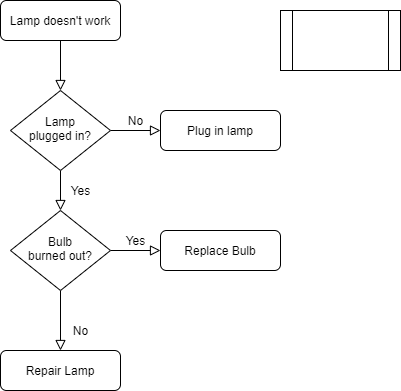

The diagram above was exported from draw.io. Its source (the exported page's mxGraphModel, read from the mxfile embedded in the PNG):
<mxGraphModel dx="868" dy="404" grid="1" gridSize="10" guides="1" tooltips="1" connect="1" arrows="1" fold="1" page="1" pageScale="1" pageWidth="827" pageHeight="1169" math="0" shadow="0">
  <root>
    <mxCell id="WIyWlLk6GJQsqaUBKTNV-0" />
    <mxCell id="WIyWlLk6GJQsqaUBKTNV-1" parent="WIyWlLk6GJQsqaUBKTNV-0" />
    <mxCell id="WIyWlLk6GJQsqaUBKTNV-2" value="" style="rounded=0;html=1;jettySize=auto;orthogonalLoop=1;fontSize=11;endArrow=block;endFill=0;endSize=8;strokeWidth=1;shadow=0;labelBackgroundColor=none;edgeStyle=orthogonalEdgeStyle;" parent="WIyWlLk6GJQsqaUBKTNV-1" source="WIyWlLk6GJQsqaUBKTNV-3" target="WIyWlLk6GJQsqaUBKTNV-6" edge="1">
      <mxGeometry relative="1" as="geometry" />
    </mxCell>
    <mxCell id="WIyWlLk6GJQsqaUBKTNV-3" value="Lamp doesn't work" style="rounded=1;whiteSpace=wrap;html=1;fontSize=12;glass=0;strokeWidth=1;shadow=0;" parent="WIyWlLk6GJQsqaUBKTNV-1" vertex="1">
      <mxGeometry x="160" y="80" width="120" height="40" as="geometry" />
    </mxCell>
    <mxCell id="WIyWlLk6GJQsqaUBKTNV-4" value="Yes" style="rounded=0;html=1;jettySize=auto;orthogonalLoop=1;fontSize=11;endArrow=block;endFill=0;endSize=8;strokeWidth=1;shadow=0;labelBackgroundColor=none;edgeStyle=orthogonalEdgeStyle;" parent="WIyWlLk6GJQsqaUBKTNV-1" source="WIyWlLk6GJQsqaUBKTNV-6" target="WIyWlLk6GJQsqaUBKTNV-10" edge="1">
      <mxGeometry y="20" relative="1" as="geometry">
        <mxPoint as="offset" />
      </mxGeometry>
    </mxCell>
    <mxCell id="WIyWlLk6GJQsqaUBKTNV-5" value="No" style="edgeStyle=orthogonalEdgeStyle;rounded=0;html=1;jettySize=auto;orthogonalLoop=1;fontSize=11;endArrow=block;endFill=0;endSize=8;strokeWidth=1;shadow=0;labelBackgroundColor=none;" parent="WIyWlLk6GJQsqaUBKTNV-1" source="WIyWlLk6GJQsqaUBKTNV-6" target="WIyWlLk6GJQsqaUBKTNV-7" edge="1">
      <mxGeometry y="10" relative="1" as="geometry">
        <mxPoint as="offset" />
      </mxGeometry>
    </mxCell>
    <mxCell id="WIyWlLk6GJQsqaUBKTNV-6" value="Lamp&lt;br&gt;plugged in?" style="rhombus;whiteSpace=wrap;html=1;shadow=0;fontFamily=Helvetica;fontSize=12;align=center;strokeWidth=1;spacing=6;spacingTop=-4;" parent="WIyWlLk6GJQsqaUBKTNV-1" vertex="1">
      <mxGeometry x="170" y="170" width="100" height="80" as="geometry" />
    </mxCell>
    <mxCell id="WIyWlLk6GJQsqaUBKTNV-7" value="Plug in lamp" style="rounded=1;whiteSpace=wrap;html=1;fontSize=12;glass=0;strokeWidth=1;shadow=0;" parent="WIyWlLk6GJQsqaUBKTNV-1" vertex="1">
      <mxGeometry x="320" y="190" width="120" height="40" as="geometry" />
    </mxCell>
    <mxCell id="WIyWlLk6GJQsqaUBKTNV-8" value="No" style="rounded=0;html=1;jettySize=auto;orthogonalLoop=1;fontSize=11;endArrow=block;endFill=0;endSize=8;strokeWidth=1;shadow=0;labelBackgroundColor=none;edgeStyle=orthogonalEdgeStyle;" parent="WIyWlLk6GJQsqaUBKTNV-1" source="WIyWlLk6GJQsqaUBKTNV-10" target="WIyWlLk6GJQsqaUBKTNV-11" edge="1">
      <mxGeometry x="0.3333" y="20" relative="1" as="geometry">
        <mxPoint as="offset" />
      </mxGeometry>
    </mxCell>
    <mxCell id="WIyWlLk6GJQsqaUBKTNV-9" value="Yes" style="edgeStyle=orthogonalEdgeStyle;rounded=0;html=1;jettySize=auto;orthogonalLoop=1;fontSize=11;endArrow=block;endFill=0;endSize=8;strokeWidth=1;shadow=0;labelBackgroundColor=none;" parent="WIyWlLk6GJQsqaUBKTNV-1" source="WIyWlLk6GJQsqaUBKTNV-10" target="WIyWlLk6GJQsqaUBKTNV-12" edge="1">
      <mxGeometry y="10" relative="1" as="geometry">
        <mxPoint as="offset" />
      </mxGeometry>
    </mxCell>
    <mxCell id="WIyWlLk6GJQsqaUBKTNV-10" value="Bulb&lt;br&gt;burned out?" style="rhombus;whiteSpace=wrap;html=1;shadow=0;fontFamily=Helvetica;fontSize=12;align=center;strokeWidth=1;spacing=6;spacingTop=-4;" parent="WIyWlLk6GJQsqaUBKTNV-1" vertex="1">
      <mxGeometry x="170" y="290" width="100" height="80" as="geometry" />
    </mxCell>
    <mxCell id="WIyWlLk6GJQsqaUBKTNV-11" value="Repair Lamp" style="rounded=1;whiteSpace=wrap;html=1;fontSize=12;glass=0;strokeWidth=1;shadow=0;" parent="WIyWlLk6GJQsqaUBKTNV-1" vertex="1">
      <mxGeometry x="160" y="430" width="120" height="40" as="geometry" />
    </mxCell>
    <mxCell id="WIyWlLk6GJQsqaUBKTNV-12" value="Replace Bulb" style="rounded=1;whiteSpace=wrap;html=1;fontSize=12;glass=0;strokeWidth=1;shadow=0;" parent="WIyWlLk6GJQsqaUBKTNV-1" vertex="1">
      <mxGeometry x="320" y="310" width="120" height="40" as="geometry" />
    </mxCell>
    <mxCell id="Sw3t3wjdBcgbJVeqv4Uu-0" value="" style="shape=process;whiteSpace=wrap;html=1;backgroundOutline=1;" vertex="1" parent="WIyWlLk6GJQsqaUBKTNV-1">
      <mxGeometry x="440" y="90" width="120" height="60" as="geometry" />
    </mxCell>
  </root>
</mxGraphModel>